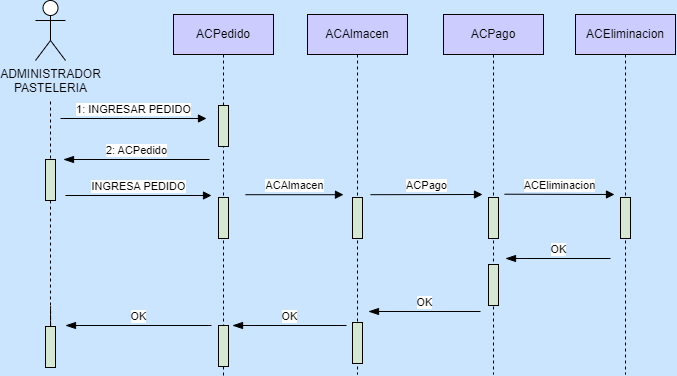

The diagram above was exported from draw.io. Its source (the exported page's mxGraphModel, read from the mxfile embedded in the PNG):
<mxGraphModel dx="914" dy="474" grid="0" gridSize="10" guides="1" tooltips="1" connect="1" arrows="1" fold="1" page="1" pageScale="1" pageWidth="1654" pageHeight="1169" background="#CCE5FF" math="0" shadow="0">
  <root>
    <mxCell id="0" />
    <mxCell id="1" parent="0" />
    <mxCell id="zEVm7pXUySoY1T9BJVgi-14" style="edgeStyle=orthogonalEdgeStyle;rounded=0;orthogonalLoop=1;jettySize=auto;html=1;endArrow=none;endFill=0;dashed=1;startArrow=none;" edge="1" parent="1" source="zEVm7pXUySoY1T9BJVgi-25">
      <mxGeometry relative="1" as="geometry">
        <mxPoint x="181" y="475.47368421052636" as="targetPoint" />
        <mxPoint x="181" y="528" as="sourcePoint" />
      </mxGeometry>
    </mxCell>
    <mxCell id="zEVm7pXUySoY1T9BJVgi-1" value="ADMINISTRADOR&lt;br&gt;PASTELERIA" style="shape=umlActor;verticalLabelPosition=bottom;verticalAlign=top;html=1;" vertex="1" parent="1">
      <mxGeometry x="166" y="153" width="30" height="60" as="geometry" />
    </mxCell>
    <mxCell id="zEVm7pXUySoY1T9BJVgi-7" value="ACPedido" style="shape=umlLifeline;perimeter=lifelinePerimeter;whiteSpace=wrap;html=1;container=1;collapsible=0;recursiveResize=0;outlineConnect=0;fillColor=#CCCCFF;" vertex="1" parent="1">
      <mxGeometry x="304" y="167" width="100" height="361" as="geometry" />
    </mxCell>
    <mxCell id="zEVm7pXUySoY1T9BJVgi-16" value="1: INGRESAR PEDIDO" style="html=1;verticalAlign=bottom;startArrow=none;endArrow=block;startSize=8;rounded=0;startFill=0;" edge="1" parent="zEVm7pXUySoY1T9BJVgi-7">
      <mxGeometry relative="1" as="geometry">
        <mxPoint x="-113" y="104" as="sourcePoint" />
        <mxPoint x="33" y="104" as="targetPoint" />
      </mxGeometry>
    </mxCell>
    <mxCell id="zEVm7pXUySoY1T9BJVgi-19" value="" style="html=1;points=[];perimeter=orthogonalPerimeter;fillColor=#D5E8D4;" vertex="1" parent="zEVm7pXUySoY1T9BJVgi-7">
      <mxGeometry x="45" y="91" width="10" height="41" as="geometry" />
    </mxCell>
    <mxCell id="zEVm7pXUySoY1T9BJVgi-18" value="" style="html=1;points=[];perimeter=orthogonalPerimeter;fillColor=#D5E8D4;" vertex="1" parent="zEVm7pXUySoY1T9BJVgi-7">
      <mxGeometry x="45" y="183" width="10" height="41" as="geometry" />
    </mxCell>
    <mxCell id="zEVm7pXUySoY1T9BJVgi-27" value="" style="html=1;points=[];perimeter=orthogonalPerimeter;fillColor=#D5E8D4;" vertex="1" parent="zEVm7pXUySoY1T9BJVgi-7">
      <mxGeometry x="45" y="311" width="10" height="41" as="geometry" />
    </mxCell>
    <mxCell id="zEVm7pXUySoY1T9BJVgi-32" value="ACAlmacen" style="html=1;verticalAlign=bottom;startArrow=none;endArrow=block;startSize=8;rounded=0;startFill=0;" edge="1" parent="zEVm7pXUySoY1T9BJVgi-7">
      <mxGeometry relative="1" as="geometry">
        <mxPoint x="72" y="180.20000000000005" as="sourcePoint" />
        <mxPoint x="170" y="180.2" as="targetPoint" />
      </mxGeometry>
    </mxCell>
    <mxCell id="zEVm7pXUySoY1T9BJVgi-8" value="ACPago" style="shape=umlLifeline;perimeter=lifelinePerimeter;whiteSpace=wrap;html=1;container=1;collapsible=0;recursiveResize=0;outlineConnect=0;fillColor=#CCCCFF;" vertex="1" parent="1">
      <mxGeometry x="574" y="167" width="100" height="360" as="geometry" />
    </mxCell>
    <mxCell id="zEVm7pXUySoY1T9BJVgi-21" value="" style="html=1;points=[];perimeter=orthogonalPerimeter;fillColor=#D5E8D4;" vertex="1" parent="zEVm7pXUySoY1T9BJVgi-8">
      <mxGeometry x="45" y="183" width="10" height="41" as="geometry" />
    </mxCell>
    <mxCell id="zEVm7pXUySoY1T9BJVgi-23" value="" style="html=1;points=[];perimeter=orthogonalPerimeter;fillColor=#D5E8D4;" vertex="1" parent="zEVm7pXUySoY1T9BJVgi-8">
      <mxGeometry x="45" y="250" width="10" height="41" as="geometry" />
    </mxCell>
    <mxCell id="zEVm7pXUySoY1T9BJVgi-9" value="ACAlmacen" style="shape=umlLifeline;perimeter=lifelinePerimeter;whiteSpace=wrap;html=1;container=1;collapsible=0;recursiveResize=0;outlineConnect=0;fillColor=#CCCCFF;" vertex="1" parent="1">
      <mxGeometry x="438" y="167" width="100" height="360" as="geometry" />
    </mxCell>
    <mxCell id="zEVm7pXUySoY1T9BJVgi-20" value="" style="html=1;points=[];perimeter=orthogonalPerimeter;fillColor=#D5E8D4;" vertex="1" parent="zEVm7pXUySoY1T9BJVgi-9">
      <mxGeometry x="45" y="183" width="10" height="41" as="geometry" />
    </mxCell>
    <mxCell id="zEVm7pXUySoY1T9BJVgi-24" value="" style="html=1;points=[];perimeter=orthogonalPerimeter;fillColor=#D5E8D4;" vertex="1" parent="zEVm7pXUySoY1T9BJVgi-9">
      <mxGeometry x="45" y="308" width="10" height="41" as="geometry" />
    </mxCell>
    <mxCell id="zEVm7pXUySoY1T9BJVgi-10" value="ACEliminacion" style="shape=umlLifeline;perimeter=lifelinePerimeter;whiteSpace=wrap;html=1;container=1;collapsible=0;recursiveResize=0;outlineConnect=0;fillColor=#CCCCFF;" vertex="1" parent="1">
      <mxGeometry x="706" y="167" width="100" height="360" as="geometry" />
    </mxCell>
    <mxCell id="zEVm7pXUySoY1T9BJVgi-22" value="" style="html=1;points=[];perimeter=orthogonalPerimeter;fillColor=#D5E8D4;" vertex="1" parent="zEVm7pXUySoY1T9BJVgi-10">
      <mxGeometry x="45" y="183" width="10" height="41" as="geometry" />
    </mxCell>
    <mxCell id="zEVm7pXUySoY1T9BJVgi-15" value="" style="html=1;points=[];perimeter=orthogonalPerimeter;fillColor=#D5E8D4;" vertex="1" parent="1">
      <mxGeometry x="176" y="312" width="10" height="41" as="geometry" />
    </mxCell>
    <mxCell id="zEVm7pXUySoY1T9BJVgi-17" value="" style="edgeStyle=orthogonalEdgeStyle;rounded=0;orthogonalLoop=1;jettySize=auto;html=1;endArrow=none;endFill=0;dashed=1;" edge="1" parent="1" target="zEVm7pXUySoY1T9BJVgi-15">
      <mxGeometry relative="1" as="geometry">
        <mxPoint x="181" y="475.47368421052636" as="targetPoint" />
        <mxPoint x="181" y="254.0000000000001" as="sourcePoint" />
      </mxGeometry>
    </mxCell>
    <mxCell id="zEVm7pXUySoY1T9BJVgi-26" value="" style="edgeStyle=orthogonalEdgeStyle;rounded=0;orthogonalLoop=1;jettySize=auto;html=1;endArrow=none;endFill=0;dashed=1;startArrow=none;" edge="1" parent="1" source="zEVm7pXUySoY1T9BJVgi-15" target="zEVm7pXUySoY1T9BJVgi-25">
      <mxGeometry relative="1" as="geometry">
        <mxPoint x="181" y="475.47368421052636" as="targetPoint" />
        <mxPoint x="181" y="353" as="sourcePoint" />
      </mxGeometry>
    </mxCell>
    <mxCell id="zEVm7pXUySoY1T9BJVgi-28" value="2: ACPedido" style="html=1;verticalAlign=bottom;startArrow=blockThin;endArrow=none;startSize=8;rounded=0;startFill=1;endFill=0;" edge="1" parent="1">
      <mxGeometry relative="1" as="geometry">
        <mxPoint x="194" y="312" as="sourcePoint" />
        <mxPoint x="340" y="312" as="targetPoint" />
      </mxGeometry>
    </mxCell>
    <mxCell id="zEVm7pXUySoY1T9BJVgi-29" value="INGRESA PEDIDO" style="html=1;verticalAlign=bottom;startArrow=none;endArrow=block;startSize=8;rounded=0;startFill=0;" edge="1" parent="1">
      <mxGeometry relative="1" as="geometry">
        <mxPoint x="196" y="348" as="sourcePoint" />
        <mxPoint x="342" y="348" as="targetPoint" />
      </mxGeometry>
    </mxCell>
    <mxCell id="zEVm7pXUySoY1T9BJVgi-30" value="OK" style="html=1;verticalAlign=bottom;startArrow=blockThin;endArrow=none;startSize=8;rounded=0;startFill=1;endFill=0;" edge="1" parent="1">
      <mxGeometry relative="1" as="geometry">
        <mxPoint x="196" y="478" as="sourcePoint" />
        <mxPoint x="342" y="478" as="targetPoint" />
      </mxGeometry>
    </mxCell>
    <mxCell id="zEVm7pXUySoY1T9BJVgi-33" value="ACPago" style="html=1;verticalAlign=bottom;startArrow=none;endArrow=block;startSize=8;rounded=0;startFill=0;" edge="1" parent="1">
      <mxGeometry relative="1" as="geometry">
        <mxPoint x="501" y="347.2" as="sourcePoint" />
        <mxPoint x="613" y="347" as="targetPoint" />
      </mxGeometry>
    </mxCell>
    <mxCell id="zEVm7pXUySoY1T9BJVgi-34" value="ACEliminacion" style="html=1;verticalAlign=bottom;startArrow=none;endArrow=block;startSize=8;rounded=0;startFill=0;" edge="1" parent="1">
      <mxGeometry relative="1" as="geometry">
        <mxPoint x="635" y="346.6999999999999" as="sourcePoint" />
        <mxPoint x="745" y="347" as="targetPoint" />
      </mxGeometry>
    </mxCell>
    <mxCell id="zEVm7pXUySoY1T9BJVgi-35" value="OK" style="html=1;verticalAlign=bottom;startArrow=blockThin;endArrow=none;startSize=8;rounded=0;startFill=1;endFill=0;" edge="1" parent="1">
      <mxGeometry relative="1" as="geometry">
        <mxPoint x="636" y="410.9999999999999" as="sourcePoint" />
        <mxPoint x="741" y="411" as="targetPoint" />
      </mxGeometry>
    </mxCell>
    <mxCell id="zEVm7pXUySoY1T9BJVgi-31" value="OK" style="html=1;verticalAlign=bottom;startArrow=blockThin;endArrow=none;startSize=8;rounded=0;startFill=1;endFill=0;" edge="1" parent="1">
      <mxGeometry relative="1" as="geometry">
        <mxPoint x="363" y="478" as="sourcePoint" />
        <mxPoint x="477" y="478" as="targetPoint" />
      </mxGeometry>
    </mxCell>
    <mxCell id="zEVm7pXUySoY1T9BJVgi-36" value="OK" style="html=1;verticalAlign=bottom;startArrow=blockThin;endArrow=none;startSize=8;rounded=0;startFill=1;endFill=0;" edge="1" parent="1">
      <mxGeometry relative="1" as="geometry">
        <mxPoint x="499" y="464" as="sourcePoint" />
        <mxPoint x="611" y="464" as="targetPoint" />
      </mxGeometry>
    </mxCell>
    <mxCell id="zEVm7pXUySoY1T9BJVgi-25" value="" style="html=1;points=[];perimeter=orthogonalPerimeter;fillColor=#D5E8D4;" vertex="1" parent="1">
      <mxGeometry x="176" y="479" width="10" height="41" as="geometry" />
    </mxCell>
  </root>
</mxGraphModel>